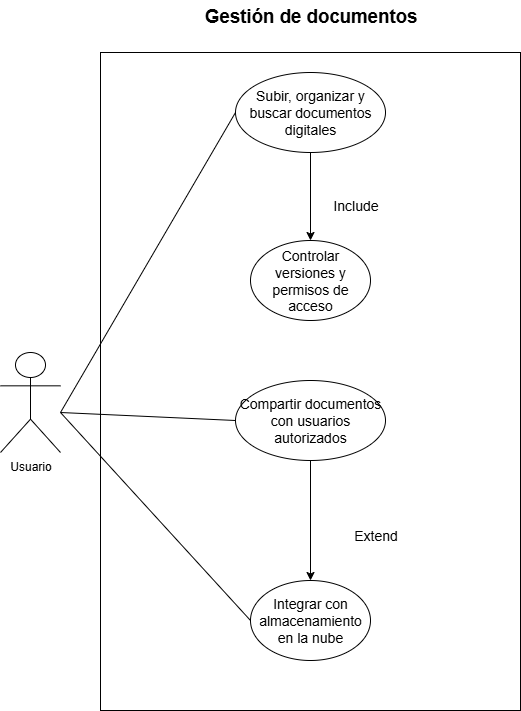

The diagram above was exported from draw.io. Its source (the exported page's mxGraphModel, read from the mxfile embedded in the PNG):
<mxGraphModel dx="872" dy="545" grid="1" gridSize="10" guides="1" tooltips="1" connect="1" arrows="1" fold="1" page="1" pageScale="1" pageWidth="850" pageHeight="1100" math="0" shadow="0">
  <root>
    <mxCell id="0" />
    <mxCell id="1" parent="0" />
    <mxCell id="LMEEGWYdzIiBf2Aktd9x-1" value="Usuario" style="shape=umlActor;verticalLabelPosition=bottom;verticalAlign=top;html=1;outlineConnect=0;" vertex="1" parent="1">
      <mxGeometry x="180" y="882" width="60" height="100" as="geometry" />
    </mxCell>
    <mxCell id="LMEEGWYdzIiBf2Aktd9x-2" value="" style="rounded=0;whiteSpace=wrap;html=1;" vertex="1" parent="1">
      <mxGeometry x="280" y="582" width="420" height="658" as="geometry" />
    </mxCell>
    <mxCell id="LMEEGWYdzIiBf2Aktd9x-3" value="&lt;font style=&quot;font-size: 14px;&quot;&gt;Subir, organizar y buscar documentos digitales&lt;/font&gt;" style="ellipse;whiteSpace=wrap;html=1;" vertex="1" parent="1">
      <mxGeometry x="415" y="602" width="150" height="80" as="geometry" />
    </mxCell>
    <mxCell id="LMEEGWYdzIiBf2Aktd9x-4" value="&lt;font style=&quot;font-size: 14px;&quot;&gt;Integrar con almacenamiento en la nube&lt;/font&gt;" style="ellipse;whiteSpace=wrap;html=1;" vertex="1" parent="1">
      <mxGeometry x="430" y="1110" width="120" height="80" as="geometry" />
    </mxCell>
    <mxCell id="LMEEGWYdzIiBf2Aktd9x-6" value="&lt;font style=&quot;font-size: 14px;&quot;&gt;Compartir documentos con usuarios autorizados&lt;/font&gt;" style="ellipse;whiteSpace=wrap;html=1;" vertex="1" parent="1">
      <mxGeometry x="415" y="910" width="150" height="80" as="geometry" />
    </mxCell>
    <mxCell id="LMEEGWYdzIiBf2Aktd9x-7" value="" style="endArrow=none;html=1;rounded=0;entryX=0;entryY=0.5;entryDx=0;entryDy=0;" edge="1" parent="1" target="LMEEGWYdzIiBf2Aktd9x-3">
      <mxGeometry width="50" height="50" relative="1" as="geometry">
        <mxPoint x="240" y="942" as="sourcePoint" />
        <mxPoint x="290" y="892" as="targetPoint" />
      </mxGeometry>
    </mxCell>
    <mxCell id="LMEEGWYdzIiBf2Aktd9x-8" value="" style="endArrow=none;html=1;rounded=0;entryX=0;entryY=0.5;entryDx=0;entryDy=0;" edge="1" parent="1" target="LMEEGWYdzIiBf2Aktd9x-4">
      <mxGeometry width="50" height="50" relative="1" as="geometry">
        <mxPoint x="240" y="942" as="sourcePoint" />
        <mxPoint x="290" y="892" as="targetPoint" />
      </mxGeometry>
    </mxCell>
    <mxCell id="LMEEGWYdzIiBf2Aktd9x-9" value="" style="endArrow=none;html=1;rounded=0;entryX=0;entryY=0.5;entryDx=0;entryDy=0;" edge="1" parent="1" target="LMEEGWYdzIiBf2Aktd9x-6">
      <mxGeometry width="50" height="50" relative="1" as="geometry">
        <mxPoint x="240" y="942" as="sourcePoint" />
        <mxPoint x="290" y="892" as="targetPoint" />
      </mxGeometry>
    </mxCell>
    <mxCell id="LMEEGWYdzIiBf2Aktd9x-11" value="&lt;b&gt;&lt;span style=&quot;font-size:14.0pt;line-height:115%;&lt;br/&gt;font-family:&amp;quot;Arial&amp;quot;,sans-serif;mso-fareast-font-family:Aptos;mso-fareast-theme-font:&lt;br/&gt;minor-latin;mso-ansi-language:ES-CO;mso-fareast-language:EN-US;mso-bidi-language:&lt;br/&gt;AR-SA&quot;&gt;Gestión de documentos&lt;/span&gt;&lt;/b&gt;" style="text;html=1;align=center;verticalAlign=middle;resizable=0;points=[];autosize=1;strokeColor=none;fillColor=none;" vertex="1" parent="1">
      <mxGeometry x="370" y="530" width="240" height="30" as="geometry" />
    </mxCell>
    <mxCell id="LMEEGWYdzIiBf2Aktd9x-13" value="&lt;font style=&quot;font-size: 14px;&quot;&gt;Include&lt;/font&gt;" style="text;html=1;align=center;verticalAlign=middle;resizable=0;points=[];autosize=1;strokeColor=none;fillColor=none;" vertex="1" parent="1">
      <mxGeometry x="500" y="720" width="70" height="30" as="geometry" />
    </mxCell>
    <mxCell id="LMEEGWYdzIiBf2Aktd9x-14" value="&lt;font style=&quot;font-size: 14px;&quot;&gt;Extend&lt;/font&gt;" style="text;html=1;align=center;verticalAlign=middle;resizable=0;points=[];autosize=1;strokeColor=none;fillColor=none;" vertex="1" parent="1">
      <mxGeometry x="520" y="1050" width="70" height="30" as="geometry" />
    </mxCell>
    <mxCell id="LMEEGWYdzIiBf2Aktd9x-16" value="" style="endArrow=classic;html=1;rounded=0;entryX=0.5;entryY=0;entryDx=0;entryDy=0;exitX=0.5;exitY=1;exitDx=0;exitDy=0;" edge="1" parent="1" target="LMEEGWYdzIiBf2Aktd9x-4" source="LMEEGWYdzIiBf2Aktd9x-6">
      <mxGeometry width="50" height="50" relative="1" as="geometry">
        <mxPoint x="490" y="1010" as="sourcePoint" />
        <mxPoint x="540" y="960" as="targetPoint" />
      </mxGeometry>
    </mxCell>
    <mxCell id="LMEEGWYdzIiBf2Aktd9x-17" value="" style="endArrow=classic;html=1;rounded=0;exitX=0.5;exitY=1;exitDx=0;exitDy=0;entryX=0.5;entryY=0;entryDx=0;entryDy=0;" edge="1" parent="1" source="LMEEGWYdzIiBf2Aktd9x-3" target="LMEEGWYdzIiBf2Aktd9x-15">
      <mxGeometry width="50" height="50" relative="1" as="geometry">
        <mxPoint x="490" y="682" as="sourcePoint" />
        <mxPoint x="490" y="850" as="targetPoint" />
        <Array as="points" />
      </mxGeometry>
    </mxCell>
    <mxCell id="LMEEGWYdzIiBf2Aktd9x-15" value="&lt;font style=&quot;font-size: 14px;&quot;&gt;Controlar versiones y permisos de acceso&lt;/font&gt;" style="ellipse;whiteSpace=wrap;html=1;" vertex="1" parent="1">
      <mxGeometry x="430" y="770" width="120" height="80" as="geometry" />
    </mxCell>
  </root>
</mxGraphModel>